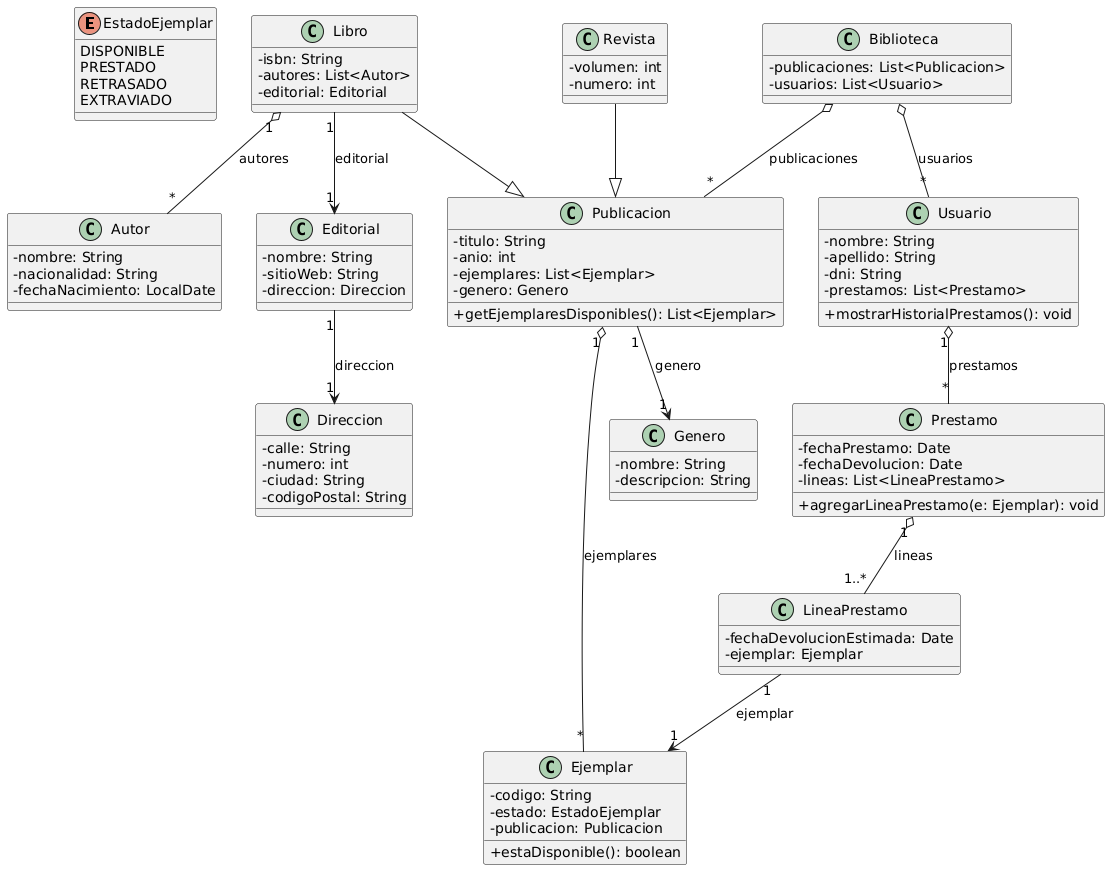

The diagram above was rendered by PlantUML. Its source (embedded in the PNG):
@startuml
skinparam classAttributeIconSize 0

enum EstadoEjemplar {
  DISPONIBLE
  PRESTADO
  RETRASADO
  EXTRAVIADO
}

class Usuario {
  - nombre: String
  - apellido: String
  - dni: String
  - prestamos: List<Prestamo>
  + mostrarHistorialPrestamos(): void
}

class Prestamo {
  - fechaPrestamo: Date
  - fechaDevolucion: Date
  - lineas: List<LineaPrestamo>
  + agregarLineaPrestamo(e: Ejemplar): void
}

class LineaPrestamo {
  - fechaDevolucionEstimada: Date
  - ejemplar: Ejemplar
}

class Ejemplar {
  - codigo: String
  - estado: EstadoEjemplar
  - publicacion: Publicacion
  + estaDisponible(): boolean
}

class Publicacion {
  - titulo: String
  - anio: int
  - ejemplares: List<Ejemplar>
  - genero: Genero
  + getEjemplaresDisponibles(): List<Ejemplar>
}

class Libro {
  - isbn: String
  - autores: List<Autor>
  - editorial: Editorial
}

class Revista {
  - volumen: int
  - numero: int
}

class Autor {
  - nombre: String
  - nacionalidad: String
  - fechaNacimiento: LocalDate
}

class Editorial {
  - nombre: String
  - sitioWeb: String
  - direccion: Direccion
}

class Direccion {
  - calle: String
  - numero: int
  - ciudad: String
  - codigoPostal: String
}

class Genero {
  - nombre: String
  - descripcion: String
}

class Biblioteca {
  - publicaciones: List<Publicacion>
  - usuarios: List<Usuario>
}

Usuario "1" o-- "*" Prestamo : prestamos
Prestamo "1" o-- "1..*" LineaPrestamo : lineas
LineaPrestamo "1" --> "1" Ejemplar : ejemplar
Publicacion "1" o-- "*" Ejemplar : ejemplares
Libro --|> Publicacion
Revista --|> Publicacion
Libro "1" o-- "*" Autor : autores
Libro "1" --> "1" Editorial : editorial
Editorial "1" --> "1" Direccion : direccion
Publicacion "1" --> "1" Genero : genero
Biblioteca o-- "*" Publicacion : publicaciones
Biblioteca o-- "*" Usuario : usuarios
@enduml